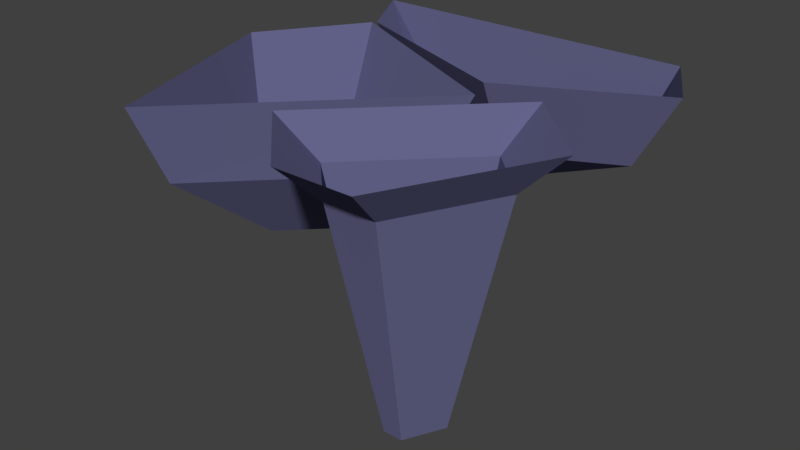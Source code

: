 # Source: mithrilrock1.blend  (saved by Blender 2.78.0; exported with 4.5.12 LTS)
import bpy
from mathutils import Matrix  # noqa: F401  (used for matrix-valued properties, if any)

bpy.ops.wm.read_factory_settings(use_empty=True)
scene = bpy.context.scene
scene.name = 'Scene'

# ---- collections
col_collection_1 = bpy.data.collections.new('Collection 1'); scene.collection.children.link(col_collection_1)

# ---- materials (node trees are filled in below, after node groups)
mat_material = bpy.data.materials.new('Material')
mat_material.alpha_threshold = 0.0
mat_material.use_transparent_shadow = False
mat_material.diffuse_color = (0.1292, 0.129, 0.2581, 1.0)
mat_material.roughness = 0.5
mat_material.line_color = (0.0, 0.0, 0.0, 1.0)

# ---- material node trees

# ---- world
world_world = bpy.data.worlds.new('World'); scene.world = world_world
world_world.color = (0.05088, 0.05088, 0.05088)
world_world.use_sun_shadow = False
world_world.sun_shadow_jitter_overblur = 0.0
world_world.cycles.sampling_method = 'MANUAL'

# ---- meshes
me_adamiterock1 = bpy.data.meshes.new('Adamiterock1')
me_adamiterock1.from_pydata([(-22.0, -6.0, -48.0), (-34.0, -18.0, -48.0), (-40.0, -48.0, -24.0), (8.0, 0.0, -24.0), (-38.0, -6.0, -48.0), (-56.0, 0.0, -24.0), (-34.0, 0.0, -48.0), (-40.0, 24.0, -24.0), (16.0, 24.0, -24.0), (-24.0, 40.0, -24.0), (-41.0, 37.0, 0.0), (16.0, 14.0, 0.0), (-32.0, 56.0, -24.0), (-53.0, 59.0, 0.0), (40.0, 56.0, -24.0), (50.0, 59.0, 0.0), (48.0, 40.0, -24.0), (62.0, 37.0, 0.0), (16.0, 40.0, -36.0), (20.0, 5.0, 0.0), (-42.0, 36.0, 0.0), (-42.0, -58.0, 0.0), (-63.0, 5.0, 0.0), (21.0, -33.0, -84.0), (15.0, -27.0, -84.0), (0.0, -32.0, -12.0), (16.0, -48.0, -12.0), (33.0, -21.0, -84.0), (27.0, -33.0, -84.0), (32.0, -48.0, -12.0), (48.0, -16.0, -12.0), (27.0, -15.0, -84.0), (32.0, 0.0, -12.0), (36.0, 12.0, 0.0), (-12.0, -36.0, 0.0), (12.0, -60.0, 0.0), (60.0, -12.0, 0.0), (36.0, -60.0, 0.0)], [], [(7, 6, 4, 5), (20, 7, 5, 22), (22, 5, 2, 21), (20, 19, 3, 7), (7, 3, 0, 6), (0, 1, 4, 6), (5, 4, 1, 2), (2, 1, 0, 3), (19, 21, 2, 3), (13, 15, 14, 12), (18, 14, 16), (16, 17, 11, 8), (14, 18, 12), (37, 35, 26, 29), (37, 29, 30, 36), (29, 26, 23, 28), (29, 28, 27, 30), (26, 35, 34, 25), (25, 24, 23, 26), (32, 30, 27, 31), (30, 32, 33, 36), (23, 31, 27, 28), (31, 23, 24), (32, 31, 24, 25), (33, 32, 25, 34), (15, 17, 16, 14), (16, 8, 18), (18, 9, 12), (13, 12, 9, 10), (9, 18, 8), (10, 9, 8, 11)])
me_adamiterock1.materials.append(mat_material)
me_adamiterock1.use_remesh_preserve_volume = False
me_adamiterock1.use_remesh_preserve_attributes = False
me_adamiterock1.use_mirror_vertex_groups = False
me_adamiterock1.update()

# ---- objects
ob_adamiterock1 = bpy.data.objects.new('Adamiterock1', me_adamiterock1)

# ---- transforms, parenting, visibility, modifiers, constraints
ob_adamiterock1.location = (0.0, 0.0, 0.0)
ob_adamiterock1.lineart.crease_threshold = 0.0

# ---- collection membership
col_collection_1.objects.link(ob_adamiterock1)

# ---- scene / render settings (as saved in the file)
scene.frame_start = 1; scene.frame_end = 250; scene.frame_set(1)
scene.render.engine = 'BLENDER_EEVEE_NEXT'
scene.render.resolution_percentage = 50
scene.render.dither_intensity = 0.0
scene.cycles.use_denoising = False
scene.cycles.samples = 128
scene.cycles.sampling_pattern = 'TABULATED_SOBOL'
scene.cycles.light_sampling_threshold = 0.0
scene.cycles.use_adaptive_sampling = False
scene.cycles.use_light_tree = False
scene.cycles.blur_glossy = 0.0
scene.cycles.sample_clamp_indirect = 0.0
scene.view_settings.view_transform = 'Standard'
bpy.context.view_layer.update()

# ---- added for rendering (the .blend has no active camera and no usable light): camera, sun
cam_auto = bpy.data.cameras.new('AutoCamera')
cam_auto.lens = 50.0
cam_auto.sensor_width = 36.0
cam_auto.clip_end = 3116.69
ob_auto_camera = bpy.data.objects.new('AutoCamera', cam_auto)
scene.collection.objects.link(ob_auto_camera)
ob_auto_camera.location = (177.09, -213.608, 100.072)
ob_auto_camera.rotation_euler = (1.09748, -7.21219e-08, 0.694738)
scene.camera = ob_auto_camera
light_auto_sun = bpy.data.lights.new('AutoSun', 'SUN')
light_auto_sun.energy = 3.0
light_auto_sun.angle = 0.0523599
ob_auto_sun = bpy.data.objects.new('AutoSun', light_auto_sun)
scene.collection.objects.link(ob_auto_sun)
ob_auto_sun.rotation_euler = (0.872665, 0.174533, 0.523599)
bpy.context.view_layer.update()
